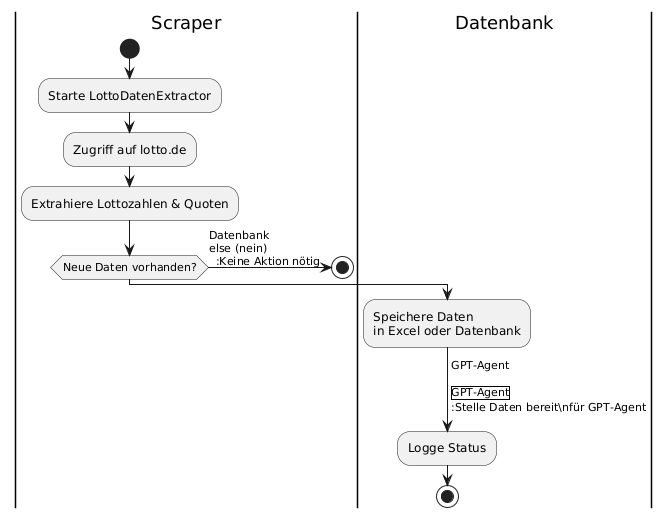

The diagram above was rendered by PlantUML. Its source (embedded in the PNG):
@startuml
' Swimlane-Aktivitätsdiagramm - LottoDatenPipeline
' Visualisiert mit "partition" (wie Swimlanes in BPMN)

|Scraper|
start
:Starte LottoDatenExtractor;
:Zugriff auf lotto.de;
:Extrahiere Lottozahlen & Quoten;
if (Neue Daten vorhanden?) then (ja)
  -> Datenbank
else (nein)
  :Keine Aktion nötig;
  stop
endif

|Datenbank|
:Speichere Daten\nin Excel oder Datenbank;
-> GPT-Agent

|GPT-Agent|
:Stelle Daten bereit\nfür GPT-Agent;
:Logge Status;
stop
@enduml